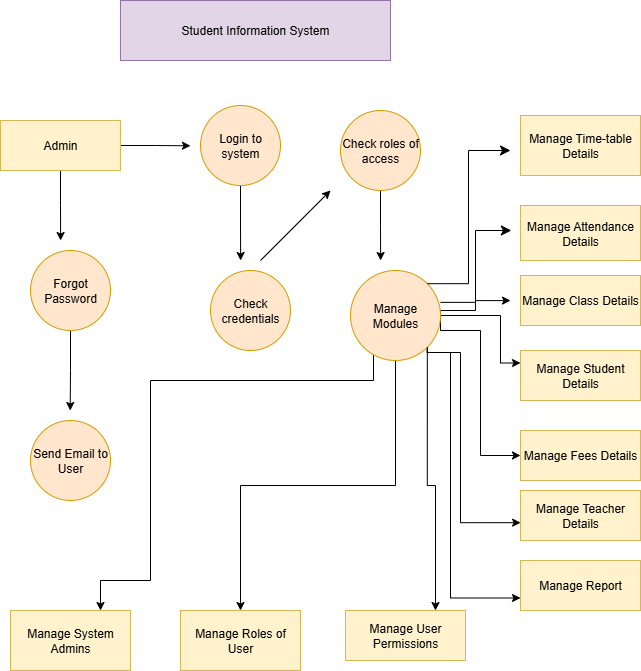

The diagram above was exported from draw.io. Its source (the exported page's mxGraphModel, read from the mxfile embedded in the PNG):
<mxGraphModel dx="899" dy="496" grid="1" gridSize="10" guides="1" tooltips="1" connect="1" arrows="1" fold="1" page="1" pageScale="1" pageWidth="850" pageHeight="1100" math="0" shadow="0">
  <root>
    <mxCell id="0" />
    <mxCell id="1" parent="0" />
    <mxCell id="2O3MQ6XQLltINd-NAS7m-30" value="Student Information System" style="rounded=0;whiteSpace=wrap;html=1;fillColor=#e1d5e7;strokeColor=#9673a6;" vertex="1" parent="1">
      <mxGeometry x="200" y="10" width="270" height="60" as="geometry" />
    </mxCell>
    <mxCell id="2O3MQ6XQLltINd-NAS7m-81" style="edgeStyle=orthogonalEdgeStyle;rounded=0;orthogonalLoop=1;jettySize=auto;html=1;exitX=0.5;exitY=1;exitDx=0;exitDy=0;" edge="1" parent="1" source="2O3MQ6XQLltINd-NAS7m-32">
      <mxGeometry relative="1" as="geometry">
        <mxPoint x="320.13043478260875" y="270" as="targetPoint" />
      </mxGeometry>
    </mxCell>
    <mxCell id="2O3MQ6XQLltINd-NAS7m-32" value="Login to system" style="ellipse;whiteSpace=wrap;html=1;aspect=fixed;fillColor=#ffe6cc;strokeColor=#d79b00;" vertex="1" parent="1">
      <mxGeometry x="280" y="115" width="80" height="80" as="geometry" />
    </mxCell>
    <mxCell id="2O3MQ6XQLltINd-NAS7m-83" style="edgeStyle=orthogonalEdgeStyle;rounded=0;orthogonalLoop=1;jettySize=auto;html=1;exitX=0.5;exitY=1;exitDx=0;exitDy=0;" edge="1" parent="1" source="2O3MQ6XQLltINd-NAS7m-33">
      <mxGeometry relative="1" as="geometry">
        <mxPoint x="460.13043478260875" y="270" as="targetPoint" />
      </mxGeometry>
    </mxCell>
    <mxCell id="2O3MQ6XQLltINd-NAS7m-33" value="Check roles of access" style="ellipse;whiteSpace=wrap;html=1;aspect=fixed;fillColor=#ffe6cc;strokeColor=#d79b00;" vertex="1" parent="1">
      <mxGeometry x="420" y="120" width="80" height="80" as="geometry" />
    </mxCell>
    <mxCell id="2O3MQ6XQLltINd-NAS7m-34" value="Check credentials" style="ellipse;whiteSpace=wrap;html=1;aspect=fixed;fillColor=#ffe6cc;strokeColor=#d79b00;" vertex="1" parent="1">
      <mxGeometry x="290" y="280" width="80" height="80" as="geometry" />
    </mxCell>
    <mxCell id="2O3MQ6XQLltINd-NAS7m-79" style="edgeStyle=orthogonalEdgeStyle;rounded=0;orthogonalLoop=1;jettySize=auto;html=1;exitX=0.5;exitY=1;exitDx=0;exitDy=0;" edge="1" parent="1" source="2O3MQ6XQLltINd-NAS7m-35">
      <mxGeometry relative="1" as="geometry">
        <mxPoint x="149.69565217391323" y="420" as="targetPoint" />
      </mxGeometry>
    </mxCell>
    <mxCell id="2O3MQ6XQLltINd-NAS7m-35" value="Forgot Password" style="ellipse;whiteSpace=wrap;html=1;aspect=fixed;fillColor=#ffe6cc;strokeColor=#d79b00;" vertex="1" parent="1">
      <mxGeometry x="110" y="260" width="80" height="80" as="geometry" />
    </mxCell>
    <mxCell id="2O3MQ6XQLltINd-NAS7m-36" value="Send Email to User" style="ellipse;whiteSpace=wrap;html=1;aspect=fixed;fillColor=#ffe6cc;strokeColor=#d79b00;" vertex="1" parent="1">
      <mxGeometry x="110" y="430" width="80" height="80" as="geometry" />
    </mxCell>
    <mxCell id="2O3MQ6XQLltINd-NAS7m-64" style="edgeStyle=orthogonalEdgeStyle;rounded=0;orthogonalLoop=1;jettySize=auto;html=1;exitX=1;exitY=0.5;exitDx=0;exitDy=0;" edge="1" parent="1" source="2O3MQ6XQLltINd-NAS7m-37">
      <mxGeometry relative="1" as="geometry">
        <mxPoint x="590" y="310.08695652173924" as="targetPoint" />
        <Array as="points">
          <mxPoint x="520" y="320" />
          <mxPoint x="555" y="320" />
          <mxPoint x="555" y="310" />
        </Array>
      </mxGeometry>
    </mxCell>
    <mxCell id="2O3MQ6XQLltINd-NAS7m-69" style="edgeStyle=orthogonalEdgeStyle;rounded=0;orthogonalLoop=1;jettySize=auto;html=1;exitX=0;exitY=1;exitDx=0;exitDy=0;entryX=0.75;entryY=0;entryDx=0;entryDy=0;" edge="1" parent="1" source="2O3MQ6XQLltINd-NAS7m-37" target="2O3MQ6XQLltINd-NAS7m-61">
      <mxGeometry relative="1" as="geometry">
        <Array as="points">
          <mxPoint x="453" y="390" />
          <mxPoint x="230" y="390" />
          <mxPoint x="230" y="590" />
          <mxPoint x="180" y="590" />
        </Array>
      </mxGeometry>
    </mxCell>
    <mxCell id="2O3MQ6XQLltINd-NAS7m-70" style="edgeStyle=orthogonalEdgeStyle;rounded=0;orthogonalLoop=1;jettySize=auto;html=1;exitX=0.5;exitY=1;exitDx=0;exitDy=0;" edge="1" parent="1" source="2O3MQ6XQLltINd-NAS7m-37" target="2O3MQ6XQLltINd-NAS7m-59">
      <mxGeometry relative="1" as="geometry" />
    </mxCell>
    <mxCell id="2O3MQ6XQLltINd-NAS7m-71" style="edgeStyle=orthogonalEdgeStyle;rounded=0;orthogonalLoop=1;jettySize=auto;html=1;exitX=1;exitY=1;exitDx=0;exitDy=0;entryX=0.75;entryY=0;entryDx=0;entryDy=0;" edge="1" parent="1" source="2O3MQ6XQLltINd-NAS7m-37" target="2O3MQ6XQLltINd-NAS7m-60">
      <mxGeometry relative="1" as="geometry" />
    </mxCell>
    <mxCell id="2O3MQ6XQLltINd-NAS7m-73" style="edgeStyle=orthogonalEdgeStyle;rounded=0;orthogonalLoop=1;jettySize=auto;html=1;exitX=1;exitY=1;exitDx=0;exitDy=0;entryX=0;entryY=0.75;entryDx=0;entryDy=0;" edge="1" parent="1" source="2O3MQ6XQLltINd-NAS7m-37" target="2O3MQ6XQLltINd-NAS7m-58">
      <mxGeometry relative="1" as="geometry">
        <Array as="points">
          <mxPoint x="530" y="362" />
          <mxPoint x="530" y="607" />
        </Array>
      </mxGeometry>
    </mxCell>
    <mxCell id="2O3MQ6XQLltINd-NAS7m-76" style="edgeStyle=orthogonalEdgeStyle;rounded=0;orthogonalLoop=1;jettySize=auto;html=1;exitX=1;exitY=0.5;exitDx=0;exitDy=0;entryX=0;entryY=0.25;entryDx=0;entryDy=0;" edge="1" parent="1" source="2O3MQ6XQLltINd-NAS7m-37" target="2O3MQ6XQLltINd-NAS7m-53">
      <mxGeometry relative="1" as="geometry">
        <Array as="points">
          <mxPoint x="580" y="325" />
          <mxPoint x="580" y="373" />
        </Array>
      </mxGeometry>
    </mxCell>
    <mxCell id="2O3MQ6XQLltINd-NAS7m-77" style="edgeStyle=orthogonalEdgeStyle;rounded=0;orthogonalLoop=1;jettySize=auto;html=1;exitX=1;exitY=0.5;exitDx=0;exitDy=0;entryX=0;entryY=0.5;entryDx=0;entryDy=0;" edge="1" parent="1" source="2O3MQ6XQLltINd-NAS7m-37" target="2O3MQ6XQLltINd-NAS7m-56">
      <mxGeometry relative="1" as="geometry">
        <Array as="points">
          <mxPoint x="520" y="340" />
          <mxPoint x="560" y="340" />
          <mxPoint x="560" y="465" />
        </Array>
      </mxGeometry>
    </mxCell>
    <mxCell id="2O3MQ6XQLltINd-NAS7m-37" value="Manage Modules" style="ellipse;whiteSpace=wrap;html=1;aspect=fixed;fillColor=#ffe6cc;strokeColor=#d79b00;" vertex="1" parent="1">
      <mxGeometry x="430" y="280" width="90" height="90" as="geometry" />
    </mxCell>
    <mxCell id="2O3MQ6XQLltINd-NAS7m-80" style="edgeStyle=orthogonalEdgeStyle;rounded=0;orthogonalLoop=1;jettySize=auto;html=1;exitX=0.5;exitY=1;exitDx=0;exitDy=0;" edge="1" parent="1" source="2O3MQ6XQLltINd-NAS7m-39">
      <mxGeometry relative="1" as="geometry">
        <mxPoint x="140.13043478260875" y="250" as="targetPoint" />
      </mxGeometry>
    </mxCell>
    <mxCell id="2O3MQ6XQLltINd-NAS7m-82" style="edgeStyle=orthogonalEdgeStyle;rounded=0;orthogonalLoop=1;jettySize=auto;html=1;exitX=1;exitY=0.5;exitDx=0;exitDy=0;" edge="1" parent="1" source="2O3MQ6XQLltINd-NAS7m-39">
      <mxGeometry relative="1" as="geometry">
        <mxPoint x="270" y="155.304347826087" as="targetPoint" />
      </mxGeometry>
    </mxCell>
    <mxCell id="2O3MQ6XQLltINd-NAS7m-39" value="Admin" style="rounded=0;whiteSpace=wrap;html=1;fillColor=#fff2cc;strokeColor=#d6b656;" vertex="1" parent="1">
      <mxGeometry x="80" y="130" width="120" height="50" as="geometry" />
    </mxCell>
    <mxCell id="2O3MQ6XQLltINd-NAS7m-42" value="" style="endArrow=classic;html=1;rounded=0;" edge="1" parent="1">
      <mxGeometry width="50" height="50" relative="1" as="geometry">
        <mxPoint x="340" y="270" as="sourcePoint" />
        <mxPoint x="410" y="200" as="targetPoint" />
        <Array as="points">
          <mxPoint x="390" y="220" />
        </Array>
      </mxGeometry>
    </mxCell>
    <mxCell id="2O3MQ6XQLltINd-NAS7m-51" value="Manage Attendance Details" style="rounded=0;whiteSpace=wrap;html=1;fillColor=#fff2cc;strokeColor=#d6b656;" vertex="1" parent="1">
      <mxGeometry x="600" y="215" width="120" height="55" as="geometry" />
    </mxCell>
    <mxCell id="2O3MQ6XQLltINd-NAS7m-52" value="Manage Class Details" style="rounded=0;whiteSpace=wrap;html=1;fillColor=#fff2cc;strokeColor=#d6b656;" vertex="1" parent="1">
      <mxGeometry x="600" y="285" width="120" height="50" as="geometry" />
    </mxCell>
    <mxCell id="2O3MQ6XQLltINd-NAS7m-53" value="Manage Student Details" style="rounded=0;whiteSpace=wrap;html=1;fillColor=#fff2cc;strokeColor=#d6b656;" vertex="1" parent="1">
      <mxGeometry x="600" y="360" width="120" height="50" as="geometry" />
    </mxCell>
    <mxCell id="2O3MQ6XQLltINd-NAS7m-54" style="edgeStyle=orthogonalEdgeStyle;rounded=0;orthogonalLoop=1;jettySize=auto;html=1;exitX=0.5;exitY=1;exitDx=0;exitDy=0;" edge="1" parent="1">
      <mxGeometry relative="1" as="geometry">
        <mxPoint x="660" y="195" as="sourcePoint" />
        <mxPoint x="660" y="195" as="targetPoint" />
      </mxGeometry>
    </mxCell>
    <mxCell id="2O3MQ6XQLltINd-NAS7m-56" value="Manage Fees Details" style="rounded=0;whiteSpace=wrap;html=1;fillColor=#fff2cc;strokeColor=#d6b656;" vertex="1" parent="1">
      <mxGeometry x="600" y="440" width="120" height="50" as="geometry" />
    </mxCell>
    <mxCell id="2O3MQ6XQLltINd-NAS7m-57" value="Manage Teacher Details" style="rounded=0;whiteSpace=wrap;html=1;fillColor=#fff2cc;strokeColor=#d6b656;" vertex="1" parent="1">
      <mxGeometry x="600" y="500" width="120" height="50" as="geometry" />
    </mxCell>
    <mxCell id="2O3MQ6XQLltINd-NAS7m-58" value="Manage Report" style="rounded=0;whiteSpace=wrap;html=1;fillColor=#fff2cc;strokeColor=#d6b656;" vertex="1" parent="1">
      <mxGeometry x="600" y="570" width="120" height="50" as="geometry" />
    </mxCell>
    <mxCell id="2O3MQ6XQLltINd-NAS7m-59" value="Manage Roles of User" style="rounded=0;whiteSpace=wrap;html=1;fillColor=#fff2cc;strokeColor=#d6b656;" vertex="1" parent="1">
      <mxGeometry x="260" y="620" width="120" height="60" as="geometry" />
    </mxCell>
    <mxCell id="2O3MQ6XQLltINd-NAS7m-60" value="Manage User Permissions" style="rounded=0;whiteSpace=wrap;html=1;fillColor=#fff2cc;strokeColor=#d6b656;" vertex="1" parent="1">
      <mxGeometry x="425" y="620" width="120" height="50" as="geometry" />
    </mxCell>
    <mxCell id="2O3MQ6XQLltINd-NAS7m-61" value="Manage System Admins" style="rounded=0;whiteSpace=wrap;html=1;fillColor=#fff2cc;strokeColor=#d6b656;" vertex="1" parent="1">
      <mxGeometry x="90" y="620" width="120" height="60" as="geometry" />
    </mxCell>
    <mxCell id="2O3MQ6XQLltINd-NAS7m-62" value="Manage Time-table Details" style="rounded=0;whiteSpace=wrap;html=1;fillColor=#fff2cc;strokeColor=#d6b656;" vertex="1" parent="1">
      <mxGeometry x="600" y="125" width="120" height="60" as="geometry" />
    </mxCell>
    <mxCell id="2O3MQ6XQLltINd-NAS7m-67" value="" style="edgeStyle=elbowEdgeStyle;elbow=horizontal;endArrow=classic;html=1;curved=0;rounded=0;endSize=8;startSize=8;exitX=1;exitY=0;exitDx=0;exitDy=0;" edge="1" parent="1" source="2O3MQ6XQLltINd-NAS7m-37">
      <mxGeometry width="50" height="50" relative="1" as="geometry">
        <mxPoint x="500" y="285" as="sourcePoint" />
        <mxPoint x="590" y="160" as="targetPoint" />
      </mxGeometry>
    </mxCell>
    <mxCell id="2O3MQ6XQLltINd-NAS7m-68" value="" style="edgeStyle=elbowEdgeStyle;elbow=horizontal;endArrow=classic;html=1;curved=0;rounded=0;endSize=8;startSize=8;exitX=1.046;exitY=0.354;exitDx=0;exitDy=0;exitPerimeter=0;" edge="1" parent="1">
      <mxGeometry width="50" height="50" relative="1" as="geometry">
        <mxPoint x="520.0000000000001" y="311.86" as="sourcePoint" />
        <mxPoint x="590.86" y="240" as="targetPoint" />
      </mxGeometry>
    </mxCell>
    <mxCell id="2O3MQ6XQLltINd-NAS7m-74" style="edgeStyle=orthogonalEdgeStyle;rounded=0;orthogonalLoop=1;jettySize=auto;html=1;exitX=1;exitY=1;exitDx=0;exitDy=0;entryX=0.001;entryY=0.643;entryDx=0;entryDy=0;entryPerimeter=0;" edge="1" parent="1" source="2O3MQ6XQLltINd-NAS7m-37" target="2O3MQ6XQLltINd-NAS7m-57">
      <mxGeometry relative="1" as="geometry">
        <Array as="points">
          <mxPoint x="540" y="362" />
          <mxPoint x="540" y="532" />
        </Array>
      </mxGeometry>
    </mxCell>
  </root>
</mxGraphModel>